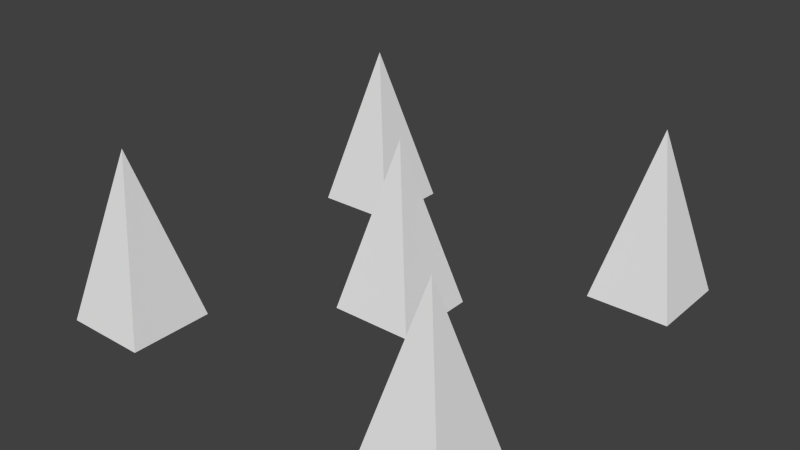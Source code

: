 # Source: plate-side-platform-spike.blend  (saved by Blender 2.76.0; exported with 4.5.12 LTS)
import bpy
from mathutils import Matrix  # noqa: F401  (used for matrix-valued properties, if any)

bpy.ops.wm.read_factory_settings(use_empty=True)
scene = bpy.context.scene
scene.name = 'Scene'

# ---- collections
col_collection_1 = bpy.data.collections.new('Collection 1'); scene.collection.children.link(col_collection_1)

# ---- world
world_world = bpy.data.worlds.new('World'); scene.world = world_world
world_world.color = (0.05088, 0.05088, 0.05088)
world_world.use_sun_shadow = False
world_world.sun_shadow_jitter_overblur = 0.0
world_world.cycles.sampling_method = 'MANUAL'
world_world.cycles.sample_map_resolution = 256

# ---- meshes
me_cube_003 = bpy.data.meshes.new('Cube.003')
me_cube_003.from_pydata([(0.4, -0.4, 0.4), (0.3, -0.3, 7.649e-09), (0.5, -0.5, -7.649e-09), (0.5, -0.3, 7.649e-09), (0.3, -0.5, -7.649e-09), (-0.4, -0.4, 0.4), (-0.5, -0.3, 7.649e-09), (-0.3, -0.5, -7.649e-09), (-0.3, -0.3, 7.649e-09), (-0.5, -0.5, -7.649e-09), (-0.4, 0.4, 0.4), (-0.5, 0.5, 7.649e-09), (-0.3, 0.3, -7.649e-09), (-0.3, 0.5, 7.649e-09), (-0.5, 0.3, -7.649e-09), (0.4, 0.4, 0.4), (0.3, 0.5, 7.649e-09), (0.5, 0.3, -7.649e-09), (0.5, 0.5, 7.649e-09), (0.3, 0.3, -7.649e-09), (9.735e-08, -3.378e-08, 0.4), (-0.1, 0.1, 7.649e-09), (0.1, -0.1, -7.649e-09), (0.1, 0.1, 7.649e-09), (-0.1, -0.1, -7.649e-09)], [], [(4, 2, 0), (4, 0, 1), (1, 0, 3), (2, 3, 0), (3, 2, 4, 1), (9, 7, 5), (9, 5, 6), (6, 5, 8), (7, 8, 5), (8, 7, 9, 6), (14, 12, 10), (14, 10, 11), (11, 10, 13), (12, 13, 10), (13, 12, 14, 11), (19, 17, 15), (19, 15, 16), (16, 15, 18), (17, 18, 15), (18, 17, 19, 16), (24, 22, 20), (24, 20, 21), (21, 20, 23), (22, 23, 20), (23, 22, 24, 21)])
_uv = me_cube_003.uv_layers.new(name='UVMap')
_uv.uv.foreach_set('vector', [0.4239, 0.319, 0.5652, 0.2903, 0.5652, 0.5806, 0.2826, 0.2903, 0.2826, 0.5806, 0.1413, 0.319, 0.7101, 0.5733, 0.7826, 0.2903, 0.8551, 0.5733, 0.8551, 0.319, 0.9964, 0.2903, 0.9964, 0.5806, 0.8551, 0.8708, 1.0, 0.8708, 1.0, 1.0, 0.8551, 1.0, 0.2826, 0.319, 0.4239, 0.2903, 0.4239, 0.5806, 0.1413, 0.0, 0.1413, 0.2903, 0.0, 0.02873, 0.5652, 0.8563, 0.6377, 0.5733, 0.7101, 0.8563, 0.9964, 0.2903, 0.8551, 0.2615, 0.9964, 0.0, 0.7101, 0.8563, 0.8551, 0.8563, 0.8551, 0.9855, 0.7101, 0.9855, 0.1413, 0.02873, 0.2826, 0.0, 0.2826, 0.2903, 0.5652, 0.283, 0.6377, 0.0, 0.7101, 0.283, 0.8551, 0.8421, 0.9964, 0.5806, 0.9964, 0.8708, 0.2899, 0.6093, 0.4312, 0.5806, 0.4312, 0.8708, 0.2899, 0.8708, 0.4348, 0.8708, 0.4348, 1.0, 0.2899, 1.0, 0.0, 0.319, 0.1413, 0.2903, 0.1413, 0.5806, 0.4239, 0.0, 0.4239, 0.2903, 0.2826, 0.02873, 0.7101, 0.283, 0.7826, 0.0, 0.8551, 0.283, 0.2899, 0.8636, 0.1449, 0.8636, 0.2174, 0.5806, 0.0, 0.8636, 0.1449, 0.8636, 0.1449, 0.9927, 0.0, 0.9927, 0.7101, 0.5733, 0.5652, 0.5733, 0.6377, 0.2903, 0.4239, 0.2615, 0.5652, 0.0, 0.5652, 0.2903, 0.7101, 0.8563, 0.7826, 0.5733, 0.8551, 0.8563, 0.1449, 0.8636, 0.0, 0.8636, 0.07247, 0.5806, 0.5652, 0.8563, 0.7101, 0.8563, 0.7101, 0.9855, 0.5652, 0.9855])
me_cube_003.use_remesh_preserve_volume = False
me_cube_003.use_remesh_preserve_attributes = False
me_cube_003.use_mirror_vertex_groups = False
me_cube_003.update()
me_cube_003.normals_split_custom_set([tuple(v) for v in zip(*[iter([0.0, -0.9701, 0.2425, 0.0, -0.9701, 0.2425, 0.0, -0.9701, 0.2425, -0.9701, 0.0, 0.2425, -0.9701, 0.0, 0.2425, -0.9701, 0.0, 0.2425, 0.0, 0.9701, 0.2425, 0.0, 0.9701, 0.2425, 0.0, 0.9701, 0.2425, 0.9701, -3.614e-07, 0.2425, 0.9701, -3.614e-07, 0.2425, 0.9701, -3.614e-07, 0.2425, 0.0, 7.649e-08, -1.0, 0.0, 7.649e-08, -1.0, 0.0, 7.649e-08, -1.0, 0.0, 7.649e-08, -1.0, 0.0, -0.9701, 0.2425, 0.0, -0.9701, 0.2425, 0.0, -0.9701, 0.2425, -0.9701, -3.614e-07, 0.2425, -0.9701, -3.614e-07, 0.2425, -0.9701, -3.614e-07, 0.2425, 0.0, 0.9701, 0.2425, 0.0, 0.9701, 0.2425, 0.0, 0.9701, 0.2425, 0.9701, 0.0, 0.2425, 0.9701, 0.0, 0.2425, 0.9701, 0.0, 0.2425, 0.0, 7.649e-08, -1.0, 0.0, 7.649e-08, -1.0, 0.0, 7.649e-08, -1.0, 0.0, 7.649e-08, -1.0, 0.0, -0.9701, 0.2425, 0.0, -0.9701, 0.2425, 0.0, -0.9701, 0.2425, -0.9701, -3.614e-07, 0.2425, -0.9701, -3.614e-07, 0.2425, -0.9701, -3.614e-07, 0.2425, 0.0, 0.9701, 0.2425, 0.0, 0.9701, 0.2425, 0.0, 0.9701, 0.2425, 0.9701, 0.0, 0.2425, 0.9701, 0.0, 0.2425, 0.9701, 0.0, 0.2425, 0.0, 7.649e-08, -1.0, 0.0, 7.649e-08, -1.0, 0.0, 7.649e-08, -1.0, 0.0, 7.649e-08, -1.0, 0.0, -0.9701, 0.2425, 0.0, -0.9701, 0.2425, 0.0, -0.9701, 0.2425, -0.9701, 0.0, 0.2425, -0.9701, 0.0, 0.2425, -0.9701, 0.0, 0.2425, 0.0, 0.9701, 0.2425, 0.0, 0.9701, 0.2425, 0.0, 0.9701, 0.2425, 0.9701, -3.614e-07, 0.2425, 0.9701, -3.614e-07, 0.2425, 0.9701, -3.614e-07, 0.2425, 0.0, 7.649e-08, -1.0, 0.0, 7.649e-08, -1.0, 0.0, 7.649e-08, -1.0, 0.0, 7.649e-08, -1.0, 0.0, -0.9701, 0.2425, 0.0, -0.9701, 0.2425, 0.0, -0.9701, 0.2425, -0.9701, -4.518e-08, 0.2425, -0.9701, -4.518e-08, 0.2425, -0.9701, -4.518e-08, 0.2425, 0.0, 0.9701, 0.2425, 0.0, 0.9701, 0.2425, 0.0, 0.9701, 0.2425, 0.9701, -4.518e-08, 0.2425, 0.9701, -4.518e-08, 0.2425, 0.9701, -4.518e-08, 0.2425, 0.0, 7.649e-08, -1.0, 0.0, 7.649e-08, -1.0, 0.0, 7.649e-08, -1.0, 0.0, 7.649e-08, -1.0])] * 3)])

# ---- objects
ob_cube_003 = bpy.data.objects.new('Cube.003', me_cube_003)

# ---- transforms, parenting, visibility, modifiers, constraints
ob_cube_003.location = (0.0, 0.0, 0.0)
ob_cube_003.lineart.crease_threshold = 0.0

# ---- collection membership
col_collection_1.objects.link(ob_cube_003)

# ---- scene / render settings (as saved in the file)
scene.frame_start = 1; scene.frame_end = 250; scene.frame_set(16)
scene.render.engine = 'BLENDER_EEVEE_NEXT'
scene.render.resolution_percentage = 50
scene.render.dither_intensity = 0.0
scene.cycles.use_denoising = False
scene.cycles.samples = 10
scene.cycles.sampling_pattern = 'TABULATED_SOBOL'
scene.cycles.light_sampling_threshold = 0.0
scene.cycles.use_adaptive_sampling = False
scene.cycles.use_light_tree = False
scene.cycles.blur_glossy = 0.0
scene.cycles.pixel_filter_type = 'GAUSSIAN'
scene.cycles.sample_clamp_indirect = 0.0
scene.view_settings.view_transform = 'Standard'
bpy.context.view_layer.update()

# ---- added for rendering (the .blend has no active camera and no usable light): camera, sun
cam_auto = bpy.data.cameras.new('AutoCamera')
cam_auto.lens = 50.0
cam_auto.sensor_width = 36.0
cam_auto.clip_end = 1000.0
ob_auto_camera = bpy.data.objects.new('AutoCamera', cam_auto)
scene.collection.objects.link(ob_auto_camera)
ob_auto_camera.location = (1.3598, -1.63176, 1.28784)
ob_auto_camera.rotation_euler = (1.09748, -7.21219e-08, 0.694738)
scene.camera = ob_auto_camera
light_auto_sun = bpy.data.lights.new('AutoSun', 'SUN')
light_auto_sun.energy = 3.0
light_auto_sun.angle = 0.0523599
ob_auto_sun = bpy.data.objects.new('AutoSun', light_auto_sun)
scene.collection.objects.link(ob_auto_sun)
ob_auto_sun.rotation_euler = (0.872665, 0.174533, 0.523599)
bpy.context.view_layer.update()
